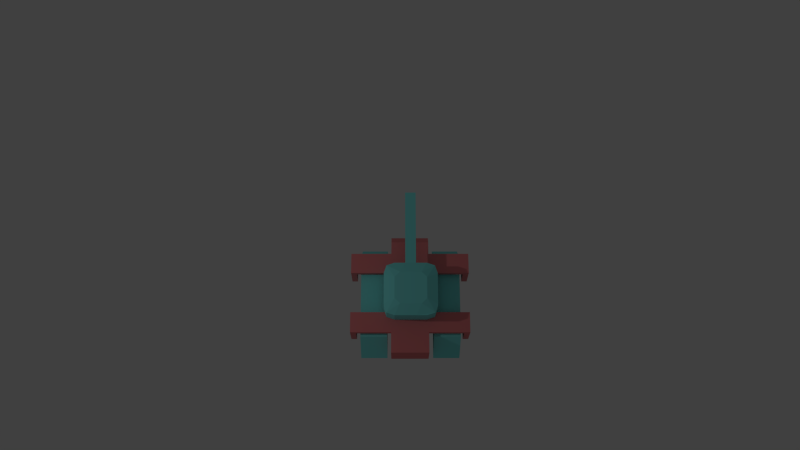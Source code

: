# Source: grindtankv1.blend  (saved by Blender 2.75.0; exported with 4.5.12 LTS)
import bpy
from mathutils import Matrix  # noqa: F401  (used for matrix-valued properties, if any)

bpy.ops.wm.read_factory_settings(use_empty=True)
scene = bpy.context.scene
scene.name = 'Scene'

# ---- collections
col_collection_1 = bpy.data.collections.new('Collection 1'); scene.collection.children.link(col_collection_1)

# ---- materials (node trees are filled in below, after node groups)
mat_material = bpy.data.materials.new('Material')
mat_material.alpha_threshold = 0.0
mat_material.use_transparent_shadow = False
mat_material.diffuse_color = (0.2346, 0.8469, 0.8308, 1.0)
mat_material.roughness = 0.5
mat_material_002 = bpy.data.materials.new('Material.002')
mat_material_002.alpha_threshold = 0.0
mat_material_002.use_transparent_shadow = False
mat_material_002.diffuse_color = (0.8469, 0.2346, 0.2423, 1.0)
mat_material_002.roughness = 0.5

# ---- material node trees

# ---- world
world_world = bpy.data.worlds.new('World'); scene.world = world_world
world_world.color = (0.05088, 0.05088, 0.05088)
world_world.use_sun_shadow = False
world_world.sun_shadow_jitter_overblur = 0.0
world_world.cycles.sampling_method = 'MANUAL'
world_world.cycles.sample_map_resolution = 256

# ---- cameras
cam_camera = bpy.data.cameras.new('Camera')
cam_camera.clip_end = 100.0
cam_camera.lens = 35.0
cam_camera.sensor_width = 32.0
cam_camera.sensor_height = 18.0
cam_camera.ortho_scale = 7.314
cam_camera.dof.focus_distance = 0.0
cam_camera.dof.aperture_fstop = 128.0

# ---- lights
light_lamp = bpy.data.lights.new('Lamp', 'POINT')
light_lamp.transmission_factor = 0.0
light_lamp.cutoff_distance = 30.0
light_lamp.energy = 100.0
light_lamp.shadow_buffer_clip_start = 1.001
light_lamp.shadow_soft_size = 0.1
light_lamp.shadow_maximum_resolution = 0.006
light_lamp.use_absolute_resolution = True
light_lamp.cycles.use_multiple_importance_sampling = False

# ---- meshes
me_cube = bpy.data.meshes.new('Cube')
me_cube.from_pydata([(-0.9, -0.9, -0.8), (-0.9, 0.9, -0.8), (0.9, -0.9, -0.8), (0.9, 0.9, -0.8), (-1.0, 0.2, -1.0), (-1.0, 0.6, -1.0), (1.0, 0.2, -1.0), (1.0, 0.6, -1.0), (0.6, 1.0, -1.0), (0.2, 1.0, -1.0), (-1.0, -0.2, -1.0), (-1.0, -0.6, -1.0), (0.2, 0.6, 1.0), (0.9, 0.9, 0.6), (-0.6, 1.0, -1.0), (-0.2, 1.0, -1.0), (0.2, 0.2, 1.0), (0.6, 0.2, 1.0), (-0.2, 0.6, 1.0), (-0.9, 0.9, 0.6), (1.0, -0.2, -1.0), (1.0, -0.6, -1.0), (-0.2, 0.2, 1.0), (-0.6, 0.2, 1.0), (0.6, -1.0, -1.0), (0.2, -1.0, -1.0), (0.2, -0.6, 1.0), (0.9, -0.9, 0.6), (-0.6, -1.0, -1.0), (-0.2, -1.0, -1.0), (0.2, -0.2, 1.0), (0.6, -0.2, 1.0), (0.9, 0.9, -0.4), (0.9, 0.9, 0.0), (-0.2, -0.6, 1.0), (-0.9, -0.9, 0.6), (0.9, 0.9, 0.4), (0.9, 0.9, 0.2), (-0.2, -0.2, 1.0), (-0.6, -0.2, 1.0), (0.9, -0.9, -0.4), (0.9, -0.9, 0.0), (-0.9, 0.9, -0.4), (-0.9, 0.9, 0.0), (0.9, -0.9, 0.4), (0.9, -0.9, 0.2), (-0.9, 0.9, 0.4), (-0.9, 0.9, 0.2), (-0.9, -0.9, -0.4), (-0.9, -0.9, 0.0), (-0.9, -0.9, 0.4), (-0.9, -0.9, 0.2), (-0.9, -0.9, -0.2), (-0.9, -0.9, -0.6), (-1.0, -0.6, -0.4), (-1.0, -0.6, 0.0), (-1.0, -0.6, 0.4), (-1.0, -0.6, -0.8), (-0.9, -0.9, -1.0), (-0.6, -1.0, -0.4), (-0.6, -1.0, 0.0), (-0.6, -1.0, 0.4), (-0.6, -1.0, -0.8), (0.9, -0.9, -0.2), (0.9, -0.9, -0.6), (1.0, -0.6, -0.4), (1.0, -0.6, 0.0), (1.0, -0.6, 0.4), (1.0, -0.6, -0.8), (0.9, -0.9, -1.0), (0.6, -1.0, -0.4), (-0.2, -1.0, 0.6), (-0.2, -1.0, 0.2), (-0.2, -1.0, -0.2), (-0.2, -1.0, -0.6), (-0.6, -1.0, 0.6), (-0.6, -1.0, 0.2), (-0.6, -1.0, -0.2), (-0.6, -1.0, -0.6), (0.6, -1.0, 0.0), (0.6, -1.0, 0.4), (0.6, -1.0, -0.8), (0.2, -1.0, 0.6), (0.2, -1.0, 0.2), (0.2, -1.0, -0.2), (0.2, -1.0, -0.6), (0.6, -1.0, 0.6), (0.6, -1.0, 0.2), (0.6, -1.0, -0.2), (0.6, -1.0, -0.6), (-0.9, 0.9, -0.2), (-0.9, 0.9, -0.6), (-1.0, 0.6, -0.4), (-1.0, 0.6, 0.0), (-1.0, 0.6, 0.4), (-1.0, 0.6, -0.8), (-0.9, 0.9, -1.0), (-0.6, 1.0, -0.4), (-0.6, 1.0, 0.0), (-0.6, 1.0, 0.4), (-0.6, 1.0, -0.8), (0.9, 0.9, -0.2), (0.9, 0.9, -0.6), (1.0, 0.6, -0.4), (1.0, 0.6, 0.0), (1.0, 0.6, 0.4), (1.0, -0.6, 0.6), (1.0, -0.6, 0.2), (1.0, -0.6, -0.2), (1.0, -0.6, -0.6), (1.0, -0.2, 0.6), (-1.0, -0.6, 0.6), (-1.0, -0.6, 0.2), (-1.0, -0.6, -0.2), (-1.0, -0.6, -0.6), (-1.0, -0.2, 0.6), (-1.0, -0.2, 0.2), (-1.0, -0.2, -0.2), (-1.0, -0.2, -0.6), (1.0, 0.6, -0.8), (0.9, 0.9, -1.0), (0.6, 1.0, -0.4), (-0.2, 1.0, 0.6), (-0.2, 1.0, 0.2), (-0.2, 1.0, -0.2), (-0.2, 1.0, -0.6), (-0.6, 1.0, 0.6), (-0.4, -0.6, 1.0), (-0.4, -0.2, 1.0), (-0.2, -0.4, 1.0), (-0.6, -0.4, 1.0), (-0.4, -0.4, 1.0), (-0.6, 1.0, 0.2), (0.0, -1.0, -1.0), (0.0, -0.6, 1.0), (0.0, -0.2, 1.0), (-0.6, 1.0, -0.2), (-0.6, 1.0, -0.6), (0.0, -1.0, 0.6), (0.0, -1.0, 0.2), (0.0, -1.0, -0.2), (0.0, -1.0, -0.6), (0.6, 1.0, 0.0), (0.6, 1.0, 0.4), (0.6, 1.0, -0.8), (0.2, 1.0, 0.6), (1.0, -0.2, 0.2), (1.0, -0.2, -0.2), (1.0, -0.2, -0.6), (0.2, 1.0, 0.2), (0.2, 1.0, -0.2), (0.2, 1.0, -0.6), (0.6, 1.0, 0.6), (0.6, 1.0, 0.2), (0.6, 1.0, -0.2), (0.6, 1.0, -0.6), (1.0, 0.6, 0.6), (0.4, -0.6, 1.0), (0.4, -0.2, 1.0), (0.2, -0.4, 1.0), (0.6, -0.4, 1.0), (0.4, -0.4, 1.0), (-1.0, 0.0, -1.0), (1.0, 0.0, -1.0), (0.6, 0.0, 1.0), (-0.2, 0.0, 1.0), (-0.6, 0.0, 1.0), (1.0, 0.0, -0.6), (1.0, 0.0, 0.6), (1.0, 0.0, -0.2), (1.0, 0.0, 0.2), (-1.0, 0.0, 0.6), (-1.0, 0.0, 0.2), (-1.0, 0.0, -0.2), (-1.0, 0.0, -0.6), (0.2, 0.0, 1.0), (0.0, 0.0, 1.0), (1.0, 0.6, 0.2), (1.0, 0.6, -0.2), (1.0, 0.6, -0.6), (1.0, 0.2, 0.6), (-1.0, 0.6, 0.6), (-1.0, 0.6, 0.2), (-1.0, 0.6, -0.2), (-1.0, 0.6, -0.6), (-1.0, 0.2, 0.6), (-1.0, 0.2, 0.2), (-1.0, 0.2, -0.2), (-1.0, 0.2, -0.6), (-0.4, 0.6, 1.0), (-0.4, 0.2, 1.0), (-0.2, 0.4, 1.0), (-0.6, 0.4, 1.0), (-0.4, 0.4, 1.0), (0.0, 1.0, -1.0), (0.0, 0.6, 1.0), (0.0, 0.2, 1.0), (0.0, 1.0, 0.6), (0.0, 1.0, 0.2), (0.0, 1.0, -0.2), (0.0, 1.0, -0.6), (1.0, 0.2, 0.2), (1.0, 0.2, -0.2), (1.0, 0.2, -0.6), (0.4, 0.6, 1.0), (0.4, 0.2, 1.0), (0.2, 0.4, 1.0), (0.6, 0.4, 1.0), (0.4, 0.4, 1.0), (3.813, -0.2, 0.6), (3.813, -0.2, 0.2), (3.813, 0.0, 0.6), (3.813, 0.0, 0.2), (3.813, 0.2, 0.6), (3.813, 0.2, 0.2)], [], [(189, 19, 192, 193), (134, 26, 159, 30, 135), (134, 135, 38, 129, 34), (131, 128, 39, 130), (184, 92, 183, 93, 182, 94, 181, 19, 46, 47, 43, 90, 42, 91, 1, 96, 5, 95), (193, 192, 23, 190), (91, 1, 96, 19, 46, 47, 43, 90, 42), (200, 194, 15, 125), (179, 119, 7, 120, 3, 102, 32, 101, 33, 37, 36, 13, 156, 105, 177, 104, 178, 103), (141, 74, 29, 133), (74, 78, 62, 28, 29), (195, 18, 191, 22, 196), (85, 25, 24, 81, 89), (82, 83, 87, 80, 86), (84, 85, 89, 70, 88), (138, 71, 72, 139), (139, 72, 73, 140), (140, 73, 74, 141), (71, 75, 61, 76, 72), (72, 76, 60, 77, 73), (73, 77, 59, 78, 74), (13, 152, 145, 12, 204), (109, 68, 21, 20, 148), (107, 66, 108, 147, 146), (151, 155, 144, 8, 9), (145, 152, 143, 153, 149), (31, 160, 27, 106, 110), (102, 3, 120, 8, 144, 155, 121, 154, 142, 153, 143, 152, 13, 36, 37, 33, 101, 32), (164, 31, 110, 168), (22, 190, 23, 166, 165), (27, 157, 26, 82, 86), (106, 67, 107, 146, 110), (124, 125, 137, 97, 136), (208, 205, 17, 207), (196, 22, 165, 176), (123, 124, 136, 98, 132), (109, 65, 108, 66, 107, 67, 106, 27, 44, 45, 41, 63, 40, 64, 2, 69, 21, 68), (191, 193, 190, 22), (64, 40, 63, 41, 45, 44, 27, 86, 80, 87, 79, 88, 70, 89, 81, 24, 69, 2), (198, 199, 124, 123), (199, 200, 125, 124), (122, 123, 132, 99, 126), (39, 115, 111, 35, 130), (179, 203, 6, 7, 119), (177, 201, 202, 178, 104), (17, 180, 156, 13, 207), (166, 171, 115, 39), (157, 27, 160, 161), (26, 157, 161, 159), (159, 161, 158, 30), (102, 32, 101, 33, 37, 36, 13, 120, 3), (64, 2, 69, 27, 44, 45, 41, 63, 40), (114, 118, 10, 11, 57), (206, 16, 205, 208), (18, 189, 193, 191), (35, 75, 71, 34, 127), (111, 115, 116, 112, 56), (112, 116, 117, 113, 55), (113, 117, 118, 114, 54), (156, 180, 201, 177, 105), (204, 208, 207, 13), (12, 206, 208, 204), (184, 95, 5, 4, 188), (181, 94, 182, 186, 185), (183, 92, 184, 188, 187), (108, 65, 109, 148, 147), (19, 189, 18, 122, 126), (182, 93, 183, 187, 186), (178, 202, 203, 179, 103), (127, 131, 130, 35), (34, 129, 131, 127), (129, 38, 128, 131), (114, 57, 11, 58, 0, 53, 48, 52, 49, 51, 50, 35, 111, 56, 112, 55, 113, 54), (53, 0, 58, 28, 62, 78, 59, 77, 60, 76, 61, 75, 35, 50, 51, 49, 52, 48), (53, 48, 52, 49, 51, 50, 35, 58, 0), (12, 145, 197, 195), (197, 145, 149, 198), (150, 154, 121, 155, 151), (197, 198, 123, 122), (83, 84, 88, 79, 87), (185, 186, 172, 171), (195, 196, 16, 206, 12), (161, 160, 31, 158), (203, 167, 163, 6), (34, 71, 138, 134), (125, 15, 14, 100, 137), (91, 42, 90, 43, 47, 46, 19, 126, 99, 132, 98, 136, 97, 137, 100, 14, 96, 1), (138, 139, 83, 82), (141, 133, 25, 85), (149, 153, 142, 154, 150), (200, 151, 9, 194), (26, 134, 138, 82), (140, 141, 85, 84), (198, 149, 150, 199), (18, 195, 197, 122), (199, 150, 151, 200), (139, 140, 84, 83), (135, 30, 175, 176), (117, 173, 174, 118), (116, 172, 173, 117), (115, 171, 172, 116), (146, 147, 169, 170), (209, 210, 212, 214, 213, 211), (147, 148, 167, 169), (23, 192, 19, 181, 185), (135, 176, 165, 38), (38, 165, 166, 39, 128), (30, 158, 31, 164, 175), (148, 20, 163, 167), (118, 174, 162, 10), (202, 169, 167, 203), (188, 4, 162, 174), (201, 170, 169, 202), (16, 175, 164, 17, 205), (164, 168, 180, 17), (166, 23, 185, 171), (110, 146, 210, 209), (196, 176, 175, 16), (187, 188, 174, 173), (186, 187, 173, 172), (180, 168, 211, 213), (168, 110, 209, 211), (201, 180, 213, 214), (170, 201, 214, 212), (146, 170, 212, 210)])
_uv = me_cube.uv_layers.new(name='UVMap')
_uv.uv.foreach_set('vector', [0.4305, 0.591, 0.3294, 0.6616, 0.4002, 0.5607, 0.4306, 0.5606, 0.4926, 0.4066, 0.5237, 0.4073, 0.5232, 0.4382, 0.5228, 0.4686, 0.4921, 0.4684, 0.4926, 0.4066, 0.4921, 0.4684, 0.4613, 0.4684, 0.4614, 0.4376, 0.4614, 0.4067, 0.4307, 0.4376, 0.4305, 0.4683, 0.3996, 0.4679, 0.4004, 0.4374, 0.0827, 0.6189, 0.123, 0.6178, 0.1629, 0.6163, 0.2024, 0.6144, 0.2412, 0.6115, 0.2788, 0.6077, 0.3147, 0.6022, 0.3294, 0.6616, 0.2885, 0.6691, 0.2477, 0.674, 0.2069, 0.6774, 0.1662, 0.6799, 0.1254, 0.6817, 0.08462, 0.683, 0.04382, 0.6841, 0.002976, 0.6852, 0.001408, 0.6206, 0.04216, 0.6198, 0.4306, 0.5606, 0.4002, 0.5607, 0.3995, 0.5302, 0.4304, 0.5299, 0.999, 0.3444, 0.999, 0.2952, 0.9999, 0.1969, 0.9999, 0.3935, 0.9988, 0.369, 0.9993, 0.369, 0.9993, 0.369, 0.9993, 0.369, 0.9993, 0.369, 0.4931, 0.9159, 0.4933, 0.9985, 0.4516, 0.9984, 0.4521, 0.9158, 0.9114, 0.6248, 0.9534, 0.6266, 0.9958, 0.6282, 0.9928, 0.6955, 0.9502, 0.6936, 0.9077, 0.6914, 0.8653, 0.6886, 0.8232, 0.6853, 0.7812, 0.6812, 0.7399, 0.6759, 0.6986, 0.6695, 0.6572, 0.661, 0.6729, 0.6009, 0.7101, 0.6068, 0.7492, 0.6119, 0.7879, 0.6169, 0.8288, 0.62, 0.8699, 0.6228, 0.4936, 0.08264, 0.4528, 0.08301, 0.4516, 0.0006217, 0.4933, 0.0001053, 0.4528, 0.08301, 0.371, 0.08536, 0.3691, 0.04417, 0.3686, 0.002855, 0.4516, 0.0006217, 0.4924, 0.5918, 0.4612, 0.5917, 0.4612, 0.5607, 0.4612, 0.5299, 0.4921, 0.5299, 0.5346, 0.08278, 0.5349, 0.0001213, 0.6184, 0.001168, 0.6185, 0.0428, 0.617, 0.08446, 0.528, 0.3152, 0.5315, 0.2417, 0.609, 0.247, 0.6044, 0.2851, 0.5987, 0.3212, 0.5336, 0.1637, 0.5346, 0.08278, 0.617, 0.08446, 0.6164, 0.1257, 0.6144, 0.1668, 0.4933, 0.3144, 0.4587, 0.3148, 0.4558, 0.2414, 0.4936, 0.241, 0.4936, 0.241, 0.4558, 0.2414, 0.454, 0.1637, 0.4938, 0.1633, 0.4938, 0.1633, 0.454, 0.1637, 0.4528, 0.08301, 0.4936, 0.08264, 0.4587, 0.3148, 0.3884, 0.3206, 0.3836, 0.285, 0.3794, 0.2469, 0.4558, 0.2414, 0.4558, 0.2414, 0.3794, 0.2469, 0.3765, 0.2075, 0.3741, 0.1673, 0.454, 0.1637, 0.454, 0.1637, 0.3741, 0.1673, 0.3724, 0.1265, 0.371, 0.08536, 0.4528, 0.08301, 0.6572, 0.661, 0.5982, 0.6772, 0.5275, 0.6833, 0.5235, 0.5911, 0.5542, 0.59, 0.912, 0.3766, 0.9539, 0.375, 0.9962, 0.3735, 0.9985, 0.4586, 0.9151, 0.4598, 0.7494, 0.3881, 0.7883, 0.3837, 0.8293, 0.3808, 0.8349, 0.4622, 0.7615, 0.4721, 0.5339, 0.9156, 0.616, 0.9134, 0.6178, 0.9547, 0.6181, 0.9961, 0.535, 0.9981, 0.5275, 0.6833, 0.5982, 0.6772, 0.6033, 0.713, 0.6076, 0.7513, 0.5308, 0.757, 0.5836, 0.4685, 0.5835, 0.4397, 0.6579, 0.3379, 0.673, 0.3981, 0.6731, 0.4729, 0.6818, 0.911, 0.6831, 0.9529, 0.6841, 0.9946, 0.6181, 0.9961, 0.6178, 0.9547, 0.616, 0.9134, 0.6145, 0.8721, 0.6129, 0.8313, 0.6104, 0.7908, 0.6076, 0.7513, 0.6033, 0.713, 0.5982, 0.6772, 0.6572, 0.661, 0.666, 0.7025, 0.6716, 0.7441, 0.6754, 0.7858, 0.6782, 0.8275, 0.6802, 0.8693, 0.5837, 0.4992, 0.5836, 0.4685, 0.6731, 0.4729, 0.6692, 0.4989, 0.4612, 0.5299, 0.4304, 0.5299, 0.3995, 0.5302, 0.3993, 0.499, 0.4613, 0.4991, 0.6579, 0.3379, 0.5544, 0.4085, 0.5237, 0.4073, 0.528, 0.3152, 0.5987, 0.3212, 0.673, 0.3981, 0.7101, 0.3927, 0.7494, 0.3881, 0.7615, 0.4721, 0.6731, 0.4729, 0.4532, 0.8349, 0.4521, 0.9158, 0.3697, 0.9139, 0.3704, 0.8727, 0.3725, 0.8317, 0.5535, 0.5596, 0.5532, 0.5297, 0.5836, 0.53, 0.5834, 0.5588, 0.4921, 0.5299, 0.4612, 0.5299, 0.4613, 0.4991, 0.492, 0.4992, 0.4551, 0.7569, 0.4532, 0.8349, 0.3725, 0.8317, 0.3745, 0.7915, 0.3778, 0.7518, 0.912, 0.3766, 0.8704, 0.3784, 0.8293, 0.3808, 0.7883, 0.3837, 0.7494, 0.3881, 0.7101, 0.3927, 0.673, 0.3981, 0.6579, 0.3379, 0.6994, 0.3299, 0.7409, 0.3239, 0.7822, 0.3192, 0.8242, 0.3154, 0.8664, 0.3125, 0.9087, 0.3102, 0.951, 0.3083, 0.9934, 0.3065, 0.9962, 0.3735, 0.9539, 0.375, 0.4612, 0.5607, 0.4306, 0.5606, 0.4304, 0.5299, 0.4612, 0.5299, 0.6835, 0.08609, 0.6822, 0.1283, 0.6802, 0.1704, 0.6774, 0.2126, 0.6733, 0.2545, 0.6672, 0.2963, 0.6579, 0.3379, 0.5987, 0.3212, 0.6044, 0.2851, 0.609, 0.247, 0.6124, 0.2071, 0.6144, 0.1668, 0.6164, 0.1257, 0.617, 0.08446, 0.6185, 0.0428, 0.6184, 0.001168, 0.6849, 0.00196, 0.6844, 0.04402, 0.493, 0.7575, 0.493, 0.8353, 0.4532, 0.8349, 0.4551, 0.7569, 0.493, 0.8353, 0.4931, 0.9159, 0.4521, 0.9158, 0.4532, 0.8349, 0.4582, 0.6836, 0.4551, 0.7569, 0.3778, 0.7518, 0.3823, 0.7138, 0.3878, 0.6779, 0.3996, 0.4679, 0.3082, 0.4646, 0.3152, 0.3956, 0.3302, 0.3364, 0.4004, 0.4374, 0.9114, 0.6248, 0.9149, 0.5415, 0.9984, 0.5429, 0.9958, 0.6282, 0.9534, 0.6266, 0.7492, 0.6119, 0.762, 0.5288, 0.8348, 0.5387, 0.8288, 0.62, 0.7879, 0.6169, 0.5836, 0.53, 0.6737, 0.5254, 0.6729, 0.6009, 0.6572, 0.661, 0.5834, 0.5588, 0.3993, 0.499, 0.3071, 0.4988, 0.3082, 0.4646, 0.3996, 0.4679, 0.5544, 0.4085, 0.6579, 0.3379, 0.5835, 0.4397, 0.5536, 0.4388, 0.5237, 0.4073, 0.5544, 0.4085, 0.5536, 0.4388, 0.5232, 0.4382, 0.5232, 0.4382, 0.5536, 0.4388, 0.5533, 0.4688, 0.5228, 0.4686, 0.999, 0.3968, 0.9991, 0.3999, 0.9993, 0.406, 0.9995, 0.4183, 0.9997, 0.4429, 0.9997, 0.4921, 0.9988, 0.5904, 0.9988, 0.3937, 0.9989, 0.3953, 0.999, 0.1476, 0.999, 0.09841, 0.9999, 0.0001053, 0.9999, 0.1967, 0.9988, 0.1722, 0.9993, 0.1721, 0.9993, 0.1721, 0.9993, 0.1721, 0.9993, 0.1721, 0.08342, 0.3775, 0.08127, 0.4581, 0.0003178, 0.4572, 0.002043, 0.3753, 0.04286, 0.3763, 0.5231, 0.5602, 0.5228, 0.5298, 0.5532, 0.5297, 0.5535, 0.5596, 0.4612, 0.5917, 0.4305, 0.591, 0.4306, 0.5606, 0.4612, 0.5607, 0.3302, 0.3364, 0.3884, 0.3206, 0.4587, 0.3148, 0.4614, 0.4067, 0.4307, 0.4072, 0.3152, 0.3956, 0.3082, 0.4646, 0.2365, 0.4616, 0.2418, 0.3858, 0.2794, 0.3898, 0.2418, 0.3858, 0.2365, 0.4616, 0.1603, 0.4595, 0.1636, 0.3805, 0.2031, 0.3827, 0.1636, 0.3805, 0.1603, 0.4595, 0.08127, 0.4581, 0.08342, 0.3775, 0.1237, 0.3788, 0.6729, 0.6009, 0.6737, 0.5254, 0.762, 0.5288, 0.7492, 0.6119, 0.7101, 0.6068, 0.5542, 0.59, 0.5535, 0.5596, 0.5834, 0.5588, 0.6572, 0.661, 0.5235, 0.5911, 0.5231, 0.5602, 0.5535, 0.5596, 0.5542, 0.59, 0.0827, 0.6189, 0.04216, 0.6198, 0.001408, 0.6206, 0.0001053, 0.5387, 0.08104, 0.5382, 0.3147, 0.6022, 0.2788, 0.6077, 0.2412, 0.6115, 0.2362, 0.5357, 0.308, 0.5331, 0.1629, 0.6163, 0.123, 0.6178, 0.0827, 0.6189, 0.08104, 0.5382, 0.1601, 0.5373, 0.8293, 0.3808, 0.8704, 0.3784, 0.912, 0.3766, 0.9151, 0.4598, 0.8349, 0.4622, 0.3294, 0.6616, 0.4305, 0.591, 0.4612, 0.5917, 0.4582, 0.6836, 0.3878, 0.6779, 0.2412, 0.6115, 0.2024, 0.6144, 0.1629, 0.6163, 0.1601, 0.5373, 0.2362, 0.5357, 0.8288, 0.62, 0.8348, 0.5387, 0.9149, 0.5415, 0.9114, 0.6248, 0.8699, 0.6228, 0.4307, 0.4072, 0.4307, 0.4376, 0.4004, 0.4374, 0.3302, 0.3364, 0.4614, 0.4067, 0.4614, 0.4376, 0.4307, 0.4376, 0.4307, 0.4072, 0.4614, 0.4376, 0.4613, 0.4684, 0.4305, 0.4683, 0.4307, 0.4376, 0.08342, 0.3775, 0.04286, 0.3763, 0.002043, 0.3753, 0.003942, 0.3106, 0.04488, 0.3118, 0.08578, 0.3132, 0.1266, 0.315, 0.1673, 0.317, 0.208, 0.3197, 0.2487, 0.3234, 0.2894, 0.3287, 0.3302, 0.3364, 0.3152, 0.3956, 0.2794, 0.3898, 0.2418, 0.3858, 0.2031, 0.3827, 0.1636, 0.3805, 0.1237, 0.3788, 0.3053, 0.08786, 0.3038, 0.04608, 0.3028, 0.004462, 0.3686, 0.002855, 0.3691, 0.04417, 0.371, 0.08536, 0.3724, 0.1265, 0.3741, 0.1673, 0.3765, 0.2075, 0.3794, 0.2469, 0.3836, 0.285, 0.3884, 0.3206, 0.3302, 0.3364, 0.3215, 0.2953, 0.3158, 0.2541, 0.3119, 0.2126, 0.3091, 0.1711, 0.3069, 0.1295, 0.999, 0.5936, 0.9991, 0.5967, 0.9993, 0.6029, 0.9995, 0.6151, 0.9997, 0.6397, 0.9997, 0.6889, 0.9988, 0.7872, 0.9988, 0.5906, 0.9989, 0.5921, 0.5235, 0.5911, 0.5275, 0.6833, 0.4928, 0.684, 0.4924, 0.5918, 0.4928, 0.684, 0.5275, 0.6833, 0.5308, 0.757, 0.493, 0.7575, 0.5327, 0.8349, 0.6129, 0.8313, 0.6145, 0.8721, 0.616, 0.9134, 0.5339, 0.9156, 0.4928, 0.684, 0.493, 0.7575, 0.4551, 0.7569, 0.4582, 0.6836, 0.5315, 0.2417, 0.5336, 0.1637, 0.6144, 0.1668, 0.6124, 0.2071, 0.609, 0.247, 0.308, 0.5331, 0.2362, 0.5357, 0.2358, 0.4986, 0.3071, 0.4988, 0.4924, 0.5918, 0.4921, 0.5299, 0.5228, 0.5298, 0.5231, 0.5602, 0.5235, 0.5911, 0.5536, 0.4388, 0.5835, 0.4397, 0.5836, 0.4685, 0.5533, 0.4688, 0.9149, 0.5415, 0.9154, 0.5006, 0.9986, 0.5008, 0.9984, 0.5429, 0.4614, 0.4067, 0.4587, 0.3148, 0.4933, 0.3144, 0.4926, 0.4066, 0.4521, 0.9158, 0.4516, 0.9984, 0.3682, 0.9972, 0.3682, 0.9556, 0.3697, 0.9139, 0.3033, 0.9122, 0.3047, 0.87, 0.3068, 0.828, 0.3097, 0.786, 0.3139, 0.7442, 0.3201, 0.7028, 0.3294, 0.6616, 0.3878, 0.6779, 0.3823, 0.7138, 0.3778, 0.7518, 0.3745, 0.7915, 0.3725, 0.8317, 0.3704, 0.8727, 0.3697, 0.9139, 0.3682, 0.9556, 0.3682, 0.9972, 0.3017, 0.9962, 0.3023, 0.9542, 0.4933, 0.3144, 0.4936, 0.241, 0.5315, 0.2417, 0.528, 0.3152, 0.4936, 0.08264, 0.4933, 0.0001053, 0.5349, 0.0001213, 0.5346, 0.08278, 0.5308, 0.757, 0.6076, 0.7513, 0.6104, 0.7908, 0.6129, 0.8313, 0.5327, 0.8349, 0.4931, 0.9159, 0.5339, 0.9156, 0.535, 0.9981, 0.4933, 0.9985, 0.5237, 0.4073, 0.4926, 0.4066, 0.4933, 0.3144, 0.528, 0.3152, 0.4938, 0.1633, 0.4936, 0.08264, 0.5346, 0.08278, 0.5336, 0.1637, 0.493, 0.7575, 0.5308, 0.757, 0.5327, 0.8349, 0.493, 0.8353, 0.4612, 0.5917, 0.4924, 0.5918, 0.4928, 0.684, 0.4582, 0.6836, 0.493, 0.8353, 0.5327, 0.8349, 0.5339, 0.9156, 0.4931, 0.9159, 0.4936, 0.241, 0.4938, 0.1633, 0.5336, 0.1637, 0.5315, 0.2417, 0.4921, 0.4684, 0.5228, 0.4686, 0.5227, 0.4992, 0.492, 0.4992, 0.1603, 0.4595, 0.1599, 0.4984, 0.08094, 0.4982, 0.08127, 0.4581, 0.2365, 0.4616, 0.2358, 0.4986, 0.1599, 0.4984, 0.1603, 0.4595, 0.3082, 0.4646, 0.3071, 0.4988, 0.2358, 0.4986, 0.2365, 0.4616, 0.7615, 0.4721, 0.8349, 0.4622, 0.836, 0.5005, 0.7669, 0.5008, 0.7158, 0.4998, 0.7159, 0.4997, 0.7159, 0.4997, 0.716, 0.4998, 0.7159, 0.4998, 0.7158, 0.4998, 0.8349, 0.4622, 0.9151, 0.4598, 0.9154, 0.5006, 0.836, 0.5005, 0.3995, 0.5302, 0.4002, 0.5607, 0.3294, 0.6616, 0.3147, 0.6022, 0.308, 0.5331, 0.4921, 0.4684, 0.492, 0.4992, 0.4613, 0.4991, 0.4613, 0.4684, 0.4613, 0.4684, 0.4613, 0.4991, 0.3993, 0.499, 0.3996, 0.4679, 0.4305, 0.4683, 0.5228, 0.4686, 0.5533, 0.4688, 0.5836, 0.4685, 0.5837, 0.4992, 0.5227, 0.4992, 0.9151, 0.4598, 0.9985, 0.4586, 0.9986, 0.5008, 0.9154, 0.5006, 0.08127, 0.4581, 0.08094, 0.4982, 0.000107, 0.498, 0.0003178, 0.4572, 0.8348, 0.5387, 0.836, 0.5005, 0.9154, 0.5006, 0.9149, 0.5415, 0.08104, 0.5382, 0.0001053, 0.5387, 0.000107, 0.498, 0.08094, 0.4982, 0.762, 0.5288, 0.7669, 0.5008, 0.836, 0.5005, 0.8348, 0.5387, 0.5228, 0.5298, 0.5227, 0.4992, 0.5837, 0.4992, 0.5836, 0.53, 0.5532, 0.5297, 0.5837, 0.4992, 0.6692, 0.4989, 0.6737, 0.5254, 0.5836, 0.53, 0.3993, 0.499, 0.3995, 0.5302, 0.308, 0.5331, 0.3071, 0.4988, 0.6731, 0.4729, 0.7615, 0.4721, 0.7159, 0.4997, 0.7158, 0.4998, 0.4921, 0.5299, 0.492, 0.4992, 0.5227, 0.4992, 0.5228, 0.5298, 0.1601, 0.5373, 0.08104, 0.5382, 0.08094, 0.4982, 0.1599, 0.4984, 0.2362, 0.5357, 0.1601, 0.5373, 0.1599, 0.4984, 0.2358, 0.4986, 0.6737, 0.5254, 0.6692, 0.4989, 0.7158, 0.4998, 0.7159, 0.4998, 0.6692, 0.4989, 0.6731, 0.4729, 0.7158, 0.4998, 0.7158, 0.4998, 0.762, 0.5288, 0.6737, 0.5254, 0.7159, 0.4998, 0.716, 0.4998, 0.7669, 0.5008, 0.762, 0.5288, 0.716, 0.4998, 0.7159, 0.4997, 0.7615, 0.4721, 0.7669, 0.5008, 0.7159, 0.4997, 0.7159, 0.4997])
me_cube.materials.append(mat_material)
me_cube.use_remesh_preserve_volume = False
me_cube.use_remesh_preserve_attributes = False
me_cube.use_mirror_vertex_groups = False
me_cube.update()
me_cube_002 = bpy.data.meshes.new('Cube.002')
me_cube_002.from_pydata([(-1.0, -0.8834, -1.0), (-0.7334, -0.8834, 1.0), (-1.0, 1.117, -1.0), (-0.7334, 1.117, 1.0), (1.0, -0.8834, -1.0), (0.7334, -0.8834, 1.0), (1.0, 1.117, -1.0), (0.7334, 1.117, 1.0)], [], [(1, 3, 2, 0), (3, 7, 6, 2), (7, 5, 4, 6), (5, 1, 0, 4), (0, 2, 6, 4), (5, 7, 3, 1)])
_uv = me_cube_002.uv_layers.new(name='UVMap')
_uv.uv.foreach_set('vector', [0.0, 0.0, 1.0, 0.0, 1.0, 1.0, 0.0, 1.0, 0.0, 0.0, 1.0, 0.0, 1.0, 1.0, 0.0, 1.0, 0.0, 0.0, 1.0, 0.0, 1.0, 1.0, 0.0, 1.0, 0.0, 0.0, 1.0, 0.0, 1.0, 1.0, 0.0, 1.0, 0.0, 0.0, 1.0, 0.0, 1.0, 1.0, 0.0, 1.0, 0.0, 0.0, 1.0, 0.0, 1.0, 1.0, 0.0, 1.0])
me_cube_002.materials.append(mat_material)
me_cube_002.use_remesh_preserve_volume = False
me_cube_002.use_remesh_preserve_attributes = False
me_cube_002.use_mirror_vertex_groups = False
me_cube_002.update()
me_cube_001 = bpy.data.meshes.new('Cube.001')
me_cube_001.from_pydata([(-1.0, 0.3085, -1.088), (-0.3333, 0.9751, 0.5786), (0.3333, 0.9751, -1.421), (0.3333, 0.3085, 0.5786), (-0.3333, 0.3085, -1.421), (-0.3333, 0.9751, -0.08803), (-0.3333, 0.9751, -0.7547), (1.0, 0.3085, -0.08803), (1.0, 0.3085, -0.7547), (-1.0, 0.3085, -0.08803), (-1.0, 0.3085, -0.7547), (-0.6667, 0.9751, -1.421), (-0.6667, 0.3085, 0.5786), (0.0, 0.3085, 0.5786), (-1.0, -0.3085, -1.088), (-0.3333, -0.9751, 0.5786), (0.3333, -0.9751, -1.421), (0.3333, -0.3085, 0.5786), (0.6667, 0.3085, -1.421), (0.0, 0.3085, -1.421), (-0.3333, -0.3085, -1.421), (0.3333, 0.9751, -0.4214), (-0.3333, 0.9751, -1.088), (-0.3333, -0.9751, -0.08803), (-0.3333, -0.9751, -0.7547), (-0.3333, 0.9751, 0.2453), (-0.3333, 0.9751, -0.4214), (1.0, -0.3085, -0.08803), (1.0, -0.3085, -0.7547), (0.6667, 0.9751, -0.08803), (0.6667, 0.9751, -0.7547), (-0.6667, 0.9751, -0.08803), (-0.6667, 0.9751, -0.7547), (-1.0, -0.3085, -0.08803), (1.0, 0.3085, -0.4214), (-1.0, 0.3085, 0.2453), (-1.0, 0.3085, -0.4214), (-0.6667, 0.9751, -0.4214), (-0.6667, 0.9751, 0.2453), (-1.0, -0.3085, -0.7547), (0.6667, 0.9751, 0.2453), (0.6667, 0.9751, -1.088), (-0.6667, 0.9751, -1.088), (0.8749, 0.3085, -1.421), (-0.3333, 0.9751, -1.421), (-0.6667, 0.3085, -1.421), (0.3333, 0.3085, -1.421), (-1.0, 0.3085, -1.421), (0.3333, 0.3084, -1.088), (0.3333, 0.3084, 0.2453), (0.3333, 0.3084, -0.08803), (0.3333, 0.3084, -0.4214), (0.3333, 0.3084, -0.7547), (-0.6667, -0.9751, -1.421), (-0.6667, -0.3085, 0.5786), (0.0, -0.3085, 0.5786), (-0.3333, 0.3084, -1.088), (-0.3333, 0.3084, 0.2453), (-0.3333, 0.3084, -0.08803), (-0.3333, 0.3084, -0.4214), (-0.3333, 0.3084, -0.7547), (0.6667, 0.3084, -0.08803), (0.6667, 0.3084, -0.7547), (0.6667, -0.3085, -1.421), (0.0, -0.3085, -1.421), (0.0, 0.3084, -0.08803), (0.0, 0.3084, -0.7547), (-0.6667, 0.3084, -0.08803), (-0.6667, 0.3084, -0.7547), (0.3333, -0.9751, -0.4214), (-0.3333, -0.9751, -1.088), (-0.3333, -0.9751, 0.2453), (-0.3333, -0.9751, -0.4214), (0.6667, -0.9751, -0.08803), (0.6667, -0.9751, -0.7547), (-0.6667, -0.9751, -0.08803), (-0.6667, -0.9751, -0.7547), (-0.6667, 0.3084, -0.4214), (-0.6667, 0.3084, 0.2453), (0.0, 0.3084, -0.4214), (1.0, -0.3085, -0.4214), (0.0, 0.3084, 0.2453), (0.6667, 0.3084, -0.4214), (0.6667, 0.3084, 0.2453), (0.0, 0.3084, -1.088), (0.6667, 0.3084, -1.088), (-0.6667, 0.3084, -1.088), (-0.6667, 0.9751, 0.5786), (-1.0, 0.3085, 0.5786), (0.6667, 0.9751, 0.5786), (0.3333, 0.9751, 0.5786), (0.6667, 0.3085, 0.5786), (-0.3333, 0.3085, 0.5786), (0.8749, 0.3073, 0.5196), (0.3333, 0.6418, 0.2461), (-0.3333, 0.6418, 0.2461), (0.6667, 0.6418, 0.2461), (-1.0, -0.3085, 0.2453), (-1.0, -0.3085, -0.4214), (-0.6667, 0.6418, 0.2461), (0.3333, 0.9751, -1.088), (0.3333, 0.9751, 0.2453), (0.3333, 0.9751, -0.08803), (0.3333, 0.9751, -0.7547), (0.6667, 0.9751, -1.421), (0.6667, 0.9751, -0.4214), (-0.3333, 0.8814, 0.2453), (-0.3333, 0.8814, -0.08803), (-0.3333, 0.8814, -0.4214), (-0.3333, 0.8814, -0.7547), (-0.6667, 0.8814, -0.08803), (-0.6667, 0.8814, -0.7547), (-0.3333, 0.8814, -1.088), (-0.6667, 0.8814, -0.4214), (-0.6667, 0.8814, 0.2453), (-0.6667, 0.8814, -1.088), (-0.6667, 0.8814, -1.421), (-0.3333, 0.8814, -1.421), (0.3333, 0.8814, -1.088), (0.3333, 0.8814, -1.421), (0.3333, 0.8814, 0.2453), (0.3333, 0.8814, -0.08803), (0.3333, 0.8814, -0.4214), (0.3333, 0.8814, -0.7547), (0.6667, 0.8814, -1.421), (-0.6667, -0.9751, -0.4214), (-0.6667, -0.9751, 0.2453), (0.6667, -0.9751, 0.2453), (0.6667, -0.9751, -1.088), (0.6667, 0.8814, -0.08803), (0.6667, 0.8814, -0.7547), (0.6667, 0.8814, -0.4214), (0.6667, 0.8814, 0.2453), (0.6667, 0.8814, -1.088), (-0.6667, -0.9751, -1.088), (0.8749, -0.3085, -1.421), (-0.3333, -0.9751, -1.421), (-0.6667, -0.3085, -1.421), (0.3333, -0.3085, -1.421), (-1.0, -0.3085, -1.421), (0.3333, -0.3084, -1.088), (0.3333, -0.3084, 0.2453), (0.3333, -0.3084, -0.08803), (0.3333, -0.3084, -0.4214), (0.3333, -0.3084, -0.7547), (-0.3333, -0.3084, -1.088), (-0.3333, -0.3084, 0.2453), (-0.3333, -0.3084, -0.08803), (-0.3333, -0.3084, -0.4214), (-0.3333, -0.3084, -0.7547), (0.6667, -0.3084, -0.08803), (0.6667, -0.3084, -0.7547), (0.0, -0.3084, -0.08803), (0.0, -0.3084, -0.7547), (-0.6667, -0.3084, -0.08803), (-0.6667, -0.3084, -0.7547), (-0.6667, -0.3084, -0.4214), (-0.6667, -0.3084, 0.2453), (0.0, -0.3084, -0.4214), (0.0, -0.3084, 0.2453), (0.6667, -0.3084, -0.4214), (0.6667, -0.3084, 0.2453), (0.0, -0.3084, -1.088), (0.6667, -0.3084, -1.088), (-0.6667, -0.3084, -1.088), (-0.6667, -0.9751, 0.5786), (-1.0, -0.3085, 0.5786), (0.6667, -0.9751, 0.5786), (0.3333, -0.9751, 0.5786), (0.6667, -0.3085, 0.5786), (-0.3333, -0.3085, 0.5786), (0.8749, -0.3096, 0.5196), (0.3333, -0.6418, 0.2461), (-0.3333, -0.6418, 0.2461), (0.6667, -0.6418, 0.2461), (-0.6667, -0.6418, 0.2461), (0.3333, -0.9751, -1.088), (0.3333, -0.9751, 0.2453), (0.3333, -0.9751, -0.08803), (0.3333, -0.9751, -0.7547), (0.6667, -0.9751, -1.421), (0.6667, -0.9751, -0.4214), (-0.3333, -0.8814, 0.2453), (-0.3333, -0.8814, -0.08803), (-0.3333, -0.8814, -0.4214), (-0.3333, -0.8814, -0.7547), (-0.6667, -0.8814, -0.08803), (-0.6667, -0.8814, -0.7547), (-0.3333, -0.8814, -1.088), (-0.6667, -0.8814, -0.4214), (-0.6667, -0.8814, 0.2453), (-0.6667, -0.8814, -1.088), (-0.6667, -0.8814, -1.421), (-0.3333, -0.8814, -1.421), (0.3333, -0.8814, -1.088), (0.3333, -0.8814, -1.421), (0.3333, -0.8814, 0.2453), (0.3333, -0.8814, -0.08803), (0.3333, -0.8814, -0.4214), (0.3333, -0.8814, -0.7547), (0.6667, -0.8814, -1.421), (0.6667, -0.8814, -0.08803), (0.6667, -0.8814, -0.7547), (0.6667, -0.8814, -0.4214), (0.6667, -0.8814, 0.2453), (0.6667, -0.8814, -1.088), (-1.0, 0.0, 0.5786), (0.3333, 0.0, 0.5786), (-0.3333, 0.0, -1.421), (-1.0, 1.863e-09, -0.08803), (-0.3333, 0.0, 0.5786), (1.0, 0.0, -0.08803), (1.0, 0.0, -0.7547), (-1.0, 0.0, -0.4214), (-1.0, 1.863e-09, 0.2453), (1.0, 0.0, -0.4214), (0.0, 0.0, -1.421), (0.6667, 0.0, -1.421), (0.0, 0.0, 0.5786), (-0.6667, 0.0, 0.5786), (0.8749, -0.001151, 0.5196), (-1.0, 0.0, -1.421), (0.3333, 0.0, -1.421), (0.8749, 0.0, -1.421), (-0.6667, 0.0, -1.421), (0.6667, 0.0, 0.5786), (-1.0, 0.0, -0.7547), (-1.0, 0.0, -1.088)], [], [(102, 101, 40, 29), (30, 105, 131, 130), (104, 41, 133, 124), (21, 103, 123, 122), (78, 12, 99), (6, 22, 42, 32), (103, 100, 118, 123), (132, 120, 121, 129), (215, 80, 28, 212), (94, 3, 90), (77, 68, 10, 36), (91, 83, 49, 3), (42, 11, 116, 115), (48, 46, 19, 84), (3, 49, 81, 13), (49, 50, 65, 81), (79, 66, 60, 59), (6, 26, 108, 109), (1, 25, 38, 87), (32, 42, 115, 111), (37, 32, 111, 113), (11, 44, 117, 116), (81, 65, 58, 57), (52, 48, 84, 66), (50, 51, 79, 65), (66, 84, 56, 60), (34, 8, 62, 82), (78, 67, 9, 35), (67, 77, 36, 9), (28, 151, 163, 63, 135), (7, 34, 82, 61), (96, 83, 49, 94), (12, 78, 35, 88), (25, 95, 99, 38), (95, 57, 78, 99), (1, 87, 12, 92), (13, 81, 57, 92), (92, 57, 78, 12), (68, 86, 0, 10), (89, 90, 3, 91), (86, 45, 47, 0), (25, 1, 95), (95, 1, 92), (40, 89, 96), (57, 95, 92), (49, 3, 94), (101, 102, 121, 120), (96, 89, 91), (211, 27, 80, 215), (109, 111, 115, 112), (108, 113, 111, 109), (131, 122, 123, 130), (112, 115, 116, 117), (133, 118, 119, 124), (31, 37, 113, 110), (129, 121, 122, 131), (130, 123, 118, 133), (22, 6, 109, 112), (44, 22, 112, 117), (25, 5, 31, 38), (76, 187, 191, 134), (125, 189, 187, 76), (24, 185, 184, 72), (103, 21, 105, 30), (5, 26, 37, 31), (26, 6, 32, 37), (105, 29, 129, 131), (40, 96, 94, 101), (101, 94, 90), (41, 30, 130, 133), (29, 40, 132, 129), (102, 21, 122, 121), (2, 100, 41, 104), (100, 2, 119, 118), (21, 102, 29, 105), (18, 46, 49, 83), (100, 103, 30, 41), (15, 165, 126, 71), (4, 45, 78, 57), (53, 192, 193, 136), (159, 146, 147, 152), (158, 148, 149, 153), (143, 158, 153, 144), (142, 152, 158, 143), (152, 147, 148, 158), (141, 159, 152, 142), (144, 153, 162, 140), (153, 149, 145, 162), (162, 145, 20, 64), (157, 97, 33, 154), (154, 33, 98, 156), (17, 55, 159, 141), (80, 160, 151, 28), (27, 150, 160, 80), (93, 7, 61, 83, 91), (140, 162, 64, 138), (212, 28, 135, 223, 43, 8), (211, 215, 34, 7), (45, 4, 208, 224), (92, 12, 219, 210), (47, 45, 224, 221), (22, 44, 11, 42), (12, 38, 99), (87, 38, 12), (90, 89, 40, 101), (2, 104, 124, 119), (46, 18, 217, 222), (174, 172, 141, 161), (71, 126, 175, 173), (173, 175, 157, 146), (65, 79, 59, 58), (134, 191, 192, 53), (54, 166, 97, 157), (55, 170, 146, 159), (170, 54, 157, 146), (169, 17, 141, 161), (15, 170, 54, 165), (167, 169, 17, 168), (51, 52, 66, 79), (164, 14, 139, 137), (156, 98, 39, 155), (155, 39, 14, 164), (84, 19, 4, 56), (71, 173, 15), (173, 170, 15), (146, 170, 173), (141, 172, 17), (172, 168, 17), (127, 174, 167), (174, 169, 167), (161, 169, 174), (23, 183, 182, 71), (177, 196, 197, 178), (184, 185, 187, 189), (183, 184, 189, 186), (182, 183, 186, 190), (185, 188, 191, 187), (188, 193, 192, 191), (205, 200, 195, 194), (204, 201, 197, 196), (203, 202, 199, 198), (201, 203, 198, 197), (202, 205, 194, 199), (179, 199, 194, 176), (75, 186, 189, 125), (70, 188, 185, 24), (126, 190, 186, 75), (72, 184, 183, 23), (136, 193, 188, 70), (71, 126, 75, 23), (23, 75, 125, 72), (72, 125, 76, 24), (24, 76, 134, 70), (70, 134, 53, 136), (165, 54, 126), (157, 175, 54), (54, 175, 126), (16, 195, 200, 180), (168, 177, 127, 167), (127, 177, 172, 174), (177, 168, 172), (69, 198, 199, 179), (181, 203, 201, 73), (73, 201, 204, 127), (178, 197, 198, 69), (180, 200, 205, 128), (128, 205, 202, 74), (16, 180, 128, 176), (176, 194, 195, 16), (74, 202, 203, 181), (176, 128, 74, 179), (179, 74, 181, 69), (69, 181, 73, 178), (178, 73, 127, 177), (63, 161, 141, 138), (20, 146, 157, 137), (39, 226, 227, 14), (139, 221, 224, 137), (14, 227, 221, 139), (171, 220, 225, 169), (63, 217, 223, 135), (138, 222, 217, 63), (64, 216, 222, 138), (26, 5, 107, 108), (107, 110, 113, 108), (98, 213, 226, 39), (5, 25, 106, 107), (38, 31, 110, 114), (106, 114, 110, 107), (83, 96, 91), (55, 218, 210, 170), (170, 210, 219, 54), (33, 209, 213, 98), (97, 214, 209, 33), (20, 208, 216, 64), (137, 224, 208, 20), (17, 207, 218, 55), (169, 225, 207, 17), (166, 206, 214, 97), (54, 219, 206, 166), (161, 150, 27, 171, 169), (215, 212, 8, 34), (19, 46, 222, 216), (93, 91, 225, 220), (18, 43, 223, 217), (9, 36, 213, 209), (36, 10, 226, 213), (13, 92, 210, 218), (35, 9, 209, 214), (4, 19, 216, 208), (88, 35, 214, 206), (3, 13, 218, 207), (91, 3, 207, 225), (12, 88, 206, 219), (0, 47, 221, 227), (10, 0, 227, 226), (8, 43, 18, 85, 62), (27, 211, 7, 93, 220, 171)])
_uv = me_cube_001.uv_layers.new(name='UVMap')
_uv.uv.foreach_set('vector', [0.6455, 0.8053, 0.6485, 0.8792, 0.6485, 0.8349, 0.6377, 0.7946, 0.6004, 0.6535, 0.6188, 0.7274, 0.6306, 0.7246, 0.6134, 0.6508, 0.5639, 0.4633, 0.5811, 0.5739, 0.596, 0.5743, 0.5764, 0.4965, 0.6303, 0.7276, 0.6136, 0.6529, 0.6016, 0.6556, 0.6172, 0.7309, 0.4155, 0.4679, 0.5226, 0.4672, 0.4581, 0.5177, 0.7784, 0.1956, 0.762, 0.1237, 0.7737, 0.1089, 0.7914, 0.1902, 0.6136, 0.6529, 0.5977, 0.582, 0.5879, 0.5849, 0.6016, 0.6556, 0.687, 0.8439, 0.6731, 0.9426, 0.6338, 0.8147, 0.6499, 0.7933, 0.274, 0.1463, 0.3162, 0.15, 0.3035, 0.199, 0.267, 0.1817, 0.789, 0.5483, 0.846, 0.6136, 0.7962, 0.5397, 0.1486, 0.1201, 0.1471, 0.128, 0.1397, 0.1267, 0.1413, 0.119, 0.5435, 0.6673, 0.5435, 0.7087, 0.502, 0.7087, 0.502, 0.6673, 0.7737, 0.1089, 0.7407, 0.0002366, 0.7439, 0.03607, 0.7603, 0.1159, 0.1879, 0.1662, 0.186, 0.2047, 0.1612, 0.1846, 0.1694, 0.1623, 0.1925, 0.07841, 0.1937, 0.09969, 0.1769, 0.1005, 0.1728, 0.08371, 0.1937, 0.09969, 0.1916, 0.1153, 0.1764, 0.1145, 0.1769, 0.1005, 0.175, 0.1278, 0.1727, 0.1433, 0.1566, 0.1391, 0.16, 0.1242, 0.7784, 0.1956, 0.7948, 0.272, 0.808, 0.2686, 0.7905, 0.1929, 0.4589, 0.5242, 0.4593, 0.5244, 0.4592, 0.5248, 0.4588, 0.5246, 0.7914, 0.1902, 0.7737, 0.1089, 0.7603, 0.1159, 0.7783, 0.1936, 0.8086, 0.2654, 0.7914, 0.1902, 0.7783, 0.1936, 0.7966, 0.2684, 0.7407, 0.0002366, 0.7448, 0.06898, 0.7567, 0.07057, 0.7439, 0.03607, 0.1769, 0.1005, 0.1764, 0.1145, 0.1623, 0.1135, 0.1644, 0.1034, 0.1891, 0.1451, 0.1879, 0.1662, 0.1694, 0.1623, 0.1727, 0.1433, 0.1916, 0.1153, 0.1903, 0.1287, 0.175, 0.1278, 0.1764, 0.1145, 0.1727, 0.1433, 0.1694, 0.1623, 0.1528, 0.1561, 0.1566, 0.1391, 0.2424, 0.1432, 0.2376, 0.1703, 0.2114, 0.1642, 0.2142, 0.1381, 0.1519, 0.106, 0.1501, 0.1134, 0.1428, 0.112, 0.1439, 0.1056, 0.1501, 0.1134, 0.1486, 0.1201, 0.1413, 0.119, 0.1428, 0.112, 0.3035, 0.199, 0.3633, 0.2397, 0.3047, 0.269, 0.2254, 0.3011, 0.246, 0.257, 0.2415, 0.1175, 0.2424, 0.1432, 0.2142, 0.1381, 0.2159, 0.1181, 0.8053, 0.5467, 0.7407, 0.4874, 0.8346, 0.5103, 0.789, 0.5483, 0.1499, 0.09717, 0.1519, 0.106, 0.1439, 0.1056, 0.1446, 0.1004, 0.4593, 0.5244, 0.4563, 0.5263, 0.4581, 0.5177, 0.4592, 0.5248, 0.4563, 0.5263, 0.3858, 0.5829, 0.4155, 0.4679, 0.4581, 0.5177, 0.4589, 0.5242, 0.4588, 0.5246, 0.5226, 0.4672, 0.5453, 0.5829, 0.1728, 0.08371, 0.1769, 0.1005, 0.1644, 0.1034, 0.1595, 0.09093, 0.5435, 0.6249, 0.502, 0.6249, 0.502, 0.5834, 0.5435, 0.5834, 0.1471, 0.128, 0.1456, 0.137, 0.138, 0.1347, 0.1397, 0.1267, 0.7964, 0.5397, 0.7962, 0.5397, 0.846, 0.6136, 0.7407, 0.6299, 0.1456, 0.137, 0.1433, 0.1527, 0.1352, 0.1405, 0.138, 0.1347, 0.4593, 0.5244, 0.4589, 0.5242, 0.4563, 0.5263, 0.4563, 0.5263, 0.4589, 0.5242, 0.5453, 0.5829, 0.7963, 0.5398, 0.7964, 0.5397, 0.8053, 0.5467, 0.3858, 0.5829, 0.4563, 0.5263, 0.5453, 0.5829, 0.8346, 0.5103, 0.846, 0.6136, 0.789, 0.5483, 0.6485, 0.8792, 0.6455, 0.8053, 0.6338, 0.8147, 0.6731, 0.9426, 0.8053, 0.5467, 0.7964, 0.5397, 0.7407, 0.6299, 0.2703, 0.111, 0.3095, 0.1014, 0.3162, 0.15, 0.274, 0.1463, 0.7905, 0.1929, 0.7783, 0.1936, 0.7603, 0.1159, 0.7722, 0.122, 0.808, 0.2686, 0.7966, 0.2684, 0.7783, 0.1936, 0.7905, 0.1929, 0.6306, 0.7246, 0.6172, 0.7309, 0.6016, 0.6556, 0.6134, 0.6508, 0.7722, 0.122, 0.7603, 0.1159, 0.7439, 0.03607, 0.7567, 0.07057, 0.596, 0.5743, 0.5879, 0.5849, 0.5797, 0.5326, 0.5764, 0.4965, 0.8282, 0.3352, 0.8086, 0.2654, 0.7966, 0.2684, 0.8158, 0.3366, 0.6499, 0.7933, 0.6338, 0.8147, 0.6172, 0.7309, 0.6306, 0.7246, 0.6134, 0.6508, 0.6016, 0.6556, 0.5879, 0.5849, 0.596, 0.5743, 0.762, 0.1237, 0.7784, 0.1956, 0.7905, 0.1929, 0.7722, 0.122, 0.7448, 0.06898, 0.762, 0.1237, 0.7722, 0.122, 0.7567, 0.07057, 0.8518, 0.4869, 0.8118, 0.357, 0.8282, 0.3352, 0.8659, 0.3866, 0.4868, 0.1813, 0.4993, 0.1865, 0.5279, 0.1121, 0.5156, 0.1032, 0.4593, 0.2534, 0.4708, 0.258, 0.4993, 0.1865, 0.4868, 0.1813, 0.499, 0.1884, 0.4874, 0.1841, 0.4595, 0.2566, 0.4721, 0.2618, 0.6136, 0.6529, 0.6303, 0.7276, 0.6188, 0.7274, 0.6004, 0.6535, 0.8118, 0.357, 0.7948, 0.272, 0.8086, 0.2654, 0.8282, 0.3352, 0.7948, 0.272, 0.7784, 0.1956, 0.7914, 0.1902, 0.8086, 0.2654, 0.6188, 0.7274, 0.6377, 0.7946, 0.6499, 0.7933, 0.6306, 0.7246, 0.7963, 0.5398, 0.8053, 0.5467, 0.789, 0.5483, 0.7961, 0.5399, 0.7961, 0.5399, 0.789, 0.5483, 0.7962, 0.5397, 0.5811, 0.5739, 0.6004, 0.6535, 0.6134, 0.6508, 0.596, 0.5743, 0.6377, 0.7946, 0.6485, 0.8349, 0.687, 0.8439, 0.6499, 0.7933, 0.6455, 0.8053, 0.6303, 0.7276, 0.6172, 0.7309, 0.6338, 0.8147, 0.5896, 0.5261, 0.5977, 0.582, 0.5811, 0.5739, 0.5639, 0.4633, 0.5977, 0.582, 0.5896, 0.5261, 0.5797, 0.5326, 0.5879, 0.5849, 0.6303, 0.7276, 0.6455, 0.8053, 0.6377, 0.7946, 0.6188, 0.7274, 0.2058, 0.2105, 0.186, 0.2047, 0.1941, 0.09985, 0.2166, 0.0989, 0.5977, 0.582, 0.6136, 0.6529, 0.6004, 0.6535, 0.5811, 0.5739, 0.4428, 0.6565, 0.4432, 0.6564, 0.4435, 0.6568, 0.443, 0.6569, 0.1497, 0.1712, 0.1433, 0.1527, 0.152, 0.1061, 0.164, 0.1034, 0.5635, 0.0002366, 0.5553, 0.03528, 0.5378, 0.06766, 0.5498, 0.06774, 0.1044, 0.05358, 0.1136, 0.07893, 0.1095, 0.09641, 0.07899, 0.07929, 0.06502, 0.113, 0.1059, 0.1177, 0.1022, 0.1495, 0.06191, 0.1536, 0.0119, 0.0964, 0.06502, 0.113, 0.06191, 0.1536, 0.0002366, 0.1576, 0.03897, 0.04353, 0.07899, 0.07929, 0.06502, 0.113, 0.0119, 0.0964, 0.07899, 0.07929, 0.1095, 0.09641, 0.1059, 0.1177, 0.06502, 0.113, 0.09041, 0.0002374, 0.1044, 0.05358, 0.07899, 0.07929, 0.03897, 0.04353, 0.0002366, 0.1576, 0.06191, 0.1536, 0.07312, 0.1932, 0.01186, 0.2336, 0.06191, 0.1536, 0.1022, 0.1495, 0.1008, 0.1807, 0.07312, 0.1932, 0.07312, 0.1932, 0.1008, 0.1807, 0.1014, 0.1783, 0.09337, 0.2129, 0.1248, 0.09568, 0.1329, 0.1016, 0.13, 0.1082, 0.1222, 0.1051, 0.1222, 0.1051, 0.13, 0.1082, 0.1277, 0.1156, 0.1201, 0.1131, 0.1663, 0.0002366, 0.1398, 0.05021, 0.1044, 0.05358, 0.09041, 0.0002374, 0.3162, 0.15, 0.3853, 0.1559, 0.3633, 0.2397, 0.3035, 0.199, 0.3095, 0.1014, 0.3692, 0.07693, 0.3853, 0.1559, 0.3162, 0.15, 0.2279, 0.08101, 0.2415, 0.1175, 0.2159, 0.1181, 0.2172, 0.09868, 0.2153, 0.07786, 0.01186, 0.2336, 0.07312, 0.1932, 0.09337, 0.2129, 0.08753, 0.3104, 0.267, 0.1817, 0.3035, 0.199, 0.246, 0.257, 0.2284, 0.2289, 0.2181, 0.2094, 0.2376, 0.1703, 0.2703, 0.111, 0.274, 0.1463, 0.2424, 0.1432, 0.2415, 0.1175, 0.1433, 0.1527, 0.1497, 0.1712, 0.1291, 0.1781, 0.1283, 0.1554, 0.1595, 0.09093, 0.1499, 0.09717, 0.1435, 0.09163, 0.1499, 0.08061, 0.1352, 0.1405, 0.1433, 0.1527, 0.1283, 0.1554, 0.1294, 0.1411, 0.762, 0.1237, 0.7448, 0.06898, 0.7407, 0.0002366, 0.7737, 0.1089, 0.5226, 0.4672, 0.4592, 0.5248, 0.4581, 0.5177, 0.4588, 0.5246, 0.4592, 0.5248, 0.5226, 0.4672, 0.7962, 0.5397, 0.7964, 0.5397, 0.7963, 0.5398, 0.7961, 0.5399, 0.5896, 0.5261, 0.5639, 0.4633, 0.5764, 0.4965, 0.5797, 0.5326, 0.186, 0.2047, 0.2058, 0.2105, 0.207, 0.2393, 0.1649, 0.2361, 0.4692, 0.7843, 0.4676, 0.8004, 0.5059, 0.7546, 0.5283, 0.8488, 0.443, 0.6569, 0.4435, 0.6568, 0.4363, 0.6557, 0.445, 0.6539, 0.445, 0.6539, 0.4363, 0.6557, 0.3865, 0.6131, 0.5015, 0.5834, 0.1764, 0.1145, 0.175, 0.1278, 0.16, 0.1242, 0.1623, 0.1135, 0.5156, 0.1032, 0.5279, 0.1121, 0.5553, 0.03528, 0.5635, 0.0002366, 0.1343, 0.08953, 0.136, 0.09685, 0.1329, 0.1016, 0.1248, 0.09568, 0.1398, 0.05021, 0.1341, 0.07423, 0.1136, 0.07893, 0.1044, 0.05358, 0.5435, 0.6668, 0.502, 0.6668, 0.502, 0.6253, 0.5435, 0.6253, 0.7289, 0.5048, 0.6875, 0.5048, 0.6875, 0.4633, 0.7289, 0.4633, 0.4428, 0.6565, 0.5015, 0.7429, 0.3858, 0.7202, 0.4432, 0.6564, 0.4763, 0.7934, 0.3858, 0.8488, 0.4023, 0.7434, 0.4761, 0.7936, 0.1903, 0.1287, 0.1891, 0.1451, 0.1727, 0.1433, 0.175, 0.1278, 0.116, 0.1319, 0.1239, 0.1319, 0.1238, 0.1386, 0.113, 0.1508, 0.1201, 0.1131, 0.1277, 0.1156, 0.1257, 0.1236, 0.118, 0.1219, 0.118, 0.1219, 0.1257, 0.1236, 0.1239, 0.1319, 0.116, 0.1319, 0.1694, 0.1623, 0.1612, 0.1846, 0.1497, 0.1712, 0.1528, 0.1561, 0.443, 0.6569, 0.445, 0.6539, 0.4428, 0.6565, 0.445, 0.6539, 0.5015, 0.7429, 0.4428, 0.6565, 0.5015, 0.5834, 0.5015, 0.7429, 0.445, 0.6539, 0.5059, 0.7546, 0.4676, 0.8004, 0.4023, 0.7434, 0.4676, 0.8004, 0.4761, 0.7936, 0.4023, 0.7434, 0.4761, 0.7935, 0.4692, 0.7843, 0.4763, 0.7934, 0.4692, 0.7843, 0.3858, 0.8488, 0.4763, 0.7934, 0.5283, 0.8488, 0.3858, 0.8488, 0.4692, 0.7843, 0.4434, 0.3436, 0.4331, 0.3326, 0.4195, 0.4064, 0.3858, 0.4667, 0.5639, 0.3625, 0.6035, 0.3588, 0.62, 0.3202, 0.608, 0.3172, 0.4595, 0.2566, 0.4874, 0.1841, 0.4993, 0.1865, 0.4708, 0.258, 0.4331, 0.3326, 0.4595, 0.2566, 0.4708, 0.258, 0.4423, 0.3229, 0.4195, 0.4064, 0.4331, 0.3326, 0.4423, 0.3229, 0.4258, 0.3618, 0.4874, 0.1841, 0.5153, 0.1165, 0.5279, 0.1121, 0.4993, 0.1865, 0.5153, 0.1165, 0.5378, 0.06766, 0.5553, 0.03528, 0.5279, 0.1121, 0.6926, 0.1065, 0.7231, 0.03155, 0.7147, 0.06705, 0.6991, 0.118, 0.5973, 0.403, 0.6108, 0.3298, 0.62, 0.3202, 0.6035, 0.3588, 0.6369, 0.2542, 0.6644, 0.1808, 0.6752, 0.1861, 0.648, 0.256, 0.6108, 0.3298, 0.6369, 0.2542, 0.648, 0.256, 0.62, 0.3202, 0.6644, 0.1808, 0.6926, 0.1065, 0.6991, 0.118, 0.6752, 0.1861, 0.6641, 0.1817, 0.6752, 0.1861, 0.6991, 0.118, 0.6899, 0.1137, 0.4302, 0.3198, 0.4423, 0.3229, 0.4708, 0.258, 0.4593, 0.2534, 0.5252, 0.1195, 0.5153, 0.1165, 0.4874, 0.1841, 0.499, 0.1884, 0.3858, 0.3655, 0.4258, 0.3618, 0.4423, 0.3229, 0.4302, 0.3198, 0.4721, 0.2618, 0.4595, 0.2566, 0.4331, 0.3326, 0.4434, 0.3436, 0.5498, 0.06774, 0.5378, 0.06766, 0.5153, 0.1165, 0.5252, 0.1195, 0.3858, 0.4667, 0.3858, 0.3655, 0.4302, 0.3198, 0.4434, 0.3436, 0.4434, 0.3436, 0.4302, 0.3198, 0.4593, 0.2534, 0.4721, 0.2618, 0.4721, 0.2618, 0.4593, 0.2534, 0.4868, 0.1813, 0.499, 0.1884, 0.499, 0.1884, 0.4868, 0.1813, 0.5156, 0.1032, 0.5252, 0.1195, 0.5252, 0.1195, 0.5156, 0.1032, 0.5635, 0.0002366, 0.5498, 0.06774, 0.4432, 0.6564, 0.3858, 0.7202, 0.4435, 0.6568, 0.3865, 0.6131, 0.4363, 0.6557, 0.3858, 0.7202, 0.3858, 0.7202, 0.4363, 0.6557, 0.4435, 0.6568, 0.7058, 0.05919, 0.7147, 0.06705, 0.7231, 0.03155, 0.7402, 0.0002366, 0.4761, 0.7936, 0.476, 0.7936, 0.4761, 0.7935, 0.4763, 0.7934, 0.4761, 0.7935, 0.476, 0.7936, 0.4676, 0.8004, 0.4692, 0.7843, 0.476, 0.7936, 0.4761, 0.7936, 0.4676, 0.8004, 0.6369, 0.2516, 0.648, 0.256, 0.6752, 0.1861, 0.6641, 0.1817, 0.6498, 0.2595, 0.6369, 0.2542, 0.6108, 0.3298, 0.6212, 0.3408, 0.6212, 0.3408, 0.6108, 0.3298, 0.5973, 0.403, 0.5639, 0.4628, 0.608, 0.3172, 0.62, 0.3202, 0.648, 0.256, 0.6369, 0.2516, 0.7402, 0.0002366, 0.7231, 0.03155, 0.6926, 0.1065, 0.7077, 0.1081, 0.7077, 0.1081, 0.6926, 0.1065, 0.6644, 0.1808, 0.6775, 0.1853, 0.7058, 0.05919, 0.7402, 0.0002366, 0.7077, 0.1081, 0.6899, 0.1137, 0.6899, 0.1137, 0.6991, 0.118, 0.7147, 0.06705, 0.7058, 0.05919, 0.6775, 0.1853, 0.6644, 0.1808, 0.6369, 0.2542, 0.6498, 0.2595, 0.6899, 0.1137, 0.7077, 0.1081, 0.6775, 0.1853, 0.6641, 0.1817, 0.6641, 0.1817, 0.6775, 0.1853, 0.6498, 0.2595, 0.6369, 0.2516, 0.6369, 0.2516, 0.6498, 0.2595, 0.6212, 0.3408, 0.608, 0.3172, 0.608, 0.3172, 0.6212, 0.3408, 0.5639, 0.4628, 0.5639, 0.3625, 0.2254, 0.3011, 0.2721, 0.9904, 0.1342, 0.9998, 0.08753, 0.3104, 0.1014, 0.1783, 0.113, 0.07947, 0.1246, 0.09533, 0.113, 0.1508, 0.1257, 0.1236, 0.1327, 0.1252, 0.131, 0.1332, 0.1239, 0.1319, 0.1238, 0.1386, 0.1294, 0.1411, 0.1283, 0.1554, 0.113, 0.1508, 0.1239, 0.1319, 0.131, 0.1332, 0.1294, 0.1411, 0.1238, 0.1386, 0.2643, 0.03746, 0.2418, 0.06172, 0.2219, 0.05024, 0.2434, 0.001491, 0.2254, 0.3011, 0.207, 0.2393, 0.2284, 0.2289, 0.246, 0.257, 0.08753, 0.3104, 0.1649, 0.2361, 0.207, 0.2393, 0.2254, 0.3011, 0.09337, 0.2129, 0.1383, 0.2044, 0.1649, 0.2361, 0.08753, 0.3104, 0.7948, 0.272, 0.8118, 0.357, 0.8236, 0.3475, 0.808, 0.2686, 0.8236, 0.3475, 0.8158, 0.3366, 0.7966, 0.2684, 0.808, 0.2686, 0.1277, 0.1156, 0.1346, 0.1175, 0.1327, 0.1252, 0.1257, 0.1236, 0.8118, 0.357, 0.8518, 0.4869, 0.8268, 0.4224, 0.8236, 0.3475, 0.8659, 0.3866, 0.8282, 0.3352, 0.8158, 0.3366, 0.8268, 0.3775, 0.8268, 0.4224, 0.8268, 0.3775, 0.8158, 0.3366, 0.8236, 0.3475, 0.7407, 0.4874, 0.8053, 0.5467, 0.7407, 0.6299, 0.1398, 0.05021, 0.1624, 0.0661, 0.1499, 0.08061, 0.1341, 0.07423, 0.1341, 0.07423, 0.1499, 0.08061, 0.1435, 0.09163, 0.1343, 0.08953, 0.13, 0.1082, 0.1365, 0.1104, 0.1346, 0.1175, 0.1277, 0.1156, 0.1329, 0.1016, 0.1384, 0.1041, 0.1365, 0.1104, 0.13, 0.1082, 0.1014, 0.1783, 0.1291, 0.1781, 0.1383, 0.2044, 0.09337, 0.2129, 0.113, 0.1508, 0.1283, 0.1554, 0.1291, 0.1781, 0.1014, 0.1783, 0.1663, 0.0002366, 0.1873, 0.05067, 0.1624, 0.0661, 0.1398, 0.05021, 0.2434, 0.001491, 0.2219, 0.05024, 0.1873, 0.05067, 0.1663, 0.0002366, 0.136, 0.09685, 0.1403, 0.09878, 0.1384, 0.1041, 0.1329, 0.1016, 0.1343, 0.08953, 0.1435, 0.09163, 0.1403, 0.09878, 0.136, 0.09685, 0.3194, 0.01762, 0.3692, 0.07693, 0.3095, 0.1014, 0.2643, 0.03746, 0.2434, 0.001491, 0.274, 0.1463, 0.267, 0.1817, 0.2376, 0.1703, 0.2424, 0.1432, 0.1612, 0.1846, 0.186, 0.2047, 0.1649, 0.2361, 0.1383, 0.2044, 0.2279, 0.08101, 0.2153, 0.07786, 0.2219, 0.05024, 0.2418, 0.06172, 0.2058, 0.2105, 0.2181, 0.2094, 0.2284, 0.2289, 0.207, 0.2393, 0.1428, 0.112, 0.1413, 0.119, 0.1346, 0.1175, 0.1365, 0.1104, 0.1413, 0.119, 0.1397, 0.1267, 0.1327, 0.1252, 0.1346, 0.1175, 0.1728, 0.08371, 0.1595, 0.09093, 0.1499, 0.08061, 0.1624, 0.0661, 0.1439, 0.1056, 0.1428, 0.112, 0.1365, 0.1104, 0.1384, 0.1041, 0.1497, 0.1712, 0.1612, 0.1846, 0.1383, 0.2044, 0.1291, 0.1781, 0.1446, 0.1004, 0.1439, 0.1056, 0.1384, 0.1041, 0.1403, 0.09878, 0.1925, 0.07841, 0.1728, 0.08371, 0.1624, 0.0661, 0.1873, 0.05067, 0.2153, 0.07786, 0.1925, 0.07841, 0.1873, 0.05067, 0.2219, 0.05024, 0.1499, 0.09717, 0.1446, 0.1004, 0.1403, 0.09878, 0.1435, 0.09163, 0.138, 0.1347, 0.1352, 0.1405, 0.1294, 0.1411, 0.131, 0.1332, 0.1397, 0.1267, 0.138, 0.1347, 0.131, 0.1332, 0.1327, 0.1252, 0.2376, 0.1703, 0.2181, 0.2094, 0.2058, 0.2105, 0.2082, 0.1894, 0.2114, 0.1642, 0.3095, 0.1014, 0.2703, 0.111, 0.2415, 0.1175, 0.2279, 0.08101, 0.2418, 0.06172, 0.2643, 0.03746])
me_cube_001.materials.append(mat_material_002)
me_cube_001.use_remesh_preserve_volume = False
me_cube_001.use_remesh_preserve_attributes = False
me_cube_001.use_mirror_vertex_groups = False
me_cube_001.update()
me_cube_003 = bpy.data.meshes.new('Cube.003')
me_cube_003.from_pydata([(-1.0, -0.8834, -1.0), (-0.7334, -0.8834, 1.0), (-1.0, 1.117, -1.0), (-0.7334, 1.117, 1.0), (1.0, -0.8834, -1.0), (0.7334, -0.8834, 1.0), (1.0, 1.117, -1.0), (0.7334, 1.117, 1.0)], [], [(1, 3, 2, 0), (3, 7, 6, 2), (7, 5, 4, 6), (5, 1, 0, 4), (0, 2, 6, 4), (5, 7, 3, 1)])
_uv = me_cube_003.uv_layers.new(name='UVMap')
_uv.uv.foreach_set('vector', [0.0, 0.0, 1.0, 0.0, 1.0, 1.0, 0.0, 1.0, 0.0, 0.0, 1.0, 0.0, 1.0, 1.0, 0.0, 1.0, 0.0, 0.0, 1.0, 0.0, 1.0, 1.0, 0.0, 1.0, 0.0, 0.0, 1.0, 0.0, 1.0, 1.0, 0.0, 1.0, 0.0, 0.0, 1.0, 0.0, 1.0, 1.0, 0.0, 1.0, 0.0, 0.0, 1.0, 0.0, 1.0, 1.0, 0.0, 1.0])
me_cube_003.materials.append(mat_material)
me_cube_003.use_remesh_preserve_volume = False
me_cube_003.use_remesh_preserve_attributes = False
me_cube_003.use_mirror_vertex_groups = False
me_cube_003.update()

# ---- objects
ob_cube_003 = bpy.data.objects.new('Cube.003', me_cube)
ob_cube_001 = bpy.data.objects.new('Cube.001', me_cube_002)
ob_cube = bpy.data.objects.new('Cube', me_cube_001)
ob_lamp = bpy.data.objects.new('Lamp', light_lamp)
ob_camera = bpy.data.objects.new('Camera', cam_camera)
ob_cube_002 = bpy.data.objects.new('Cube.002', me_cube_003)

# ---- transforms, parenting, visibility, modifiers, constraints
ob_cube_003.location = (0.03229, 0.006857, 1.031)
ob_cube_003.scale = (0.35, 0.35, 0.15)
ob_cube_003.lineart.crease_threshold = 0.0
ob_cube_001.location = (0.0291, 0.468, 0.5826)
ob_cube_001.scale = (0.75, 0.175, 0.2)
ob_cube_001.lineart.crease_threshold = 0.0
ob_cube.location = (0.05034, 0.01454, 0.7599)
ob_cube.scale = (0.8, 0.8, 0.2)
ob_cube.lineart.crease_threshold = 0.0
ob_lamp.location = (0.0, 5.756, 4.595)
ob_lamp.rotation_euler = (0.6503, 0.05522, 1.866)
ob_lamp.lock_rotations_4d = False
ob_lamp.empty_display_type = 'ARROWS'
ob_lamp.color = (0.0, 0.0, 0.0, 0.0)
ob_lamp.lineart.crease_threshold = 0.0
ob_camera.location = (-3.052, 0.1473, 11.99)
ob_camera.rotation_euler = (0.3491, 0.0, 4.712)
ob_camera.lock_rotations_4d = False
ob_camera.empty_display_type = 'ARROWS'
ob_camera.color = (0.0, 0.0, 0.0, 0.0)
ob_camera.display_type = 'WIRE'
ob_camera.lineart.crease_threshold = 0.0
ob_cube_002.location = (0.0291, -0.4929, 0.5826)
ob_cube_002.scale = (0.75, 0.175, 0.2)
ob_cube_002.lineart.crease_threshold = 0.0

# ---- collection membership
col_collection_1.objects.link(ob_cube_003)
col_collection_1.objects.link(ob_cube_001)
col_collection_1.objects.link(ob_cube)
col_collection_1.objects.link(ob_lamp)
col_collection_1.objects.link(ob_camera)
col_collection_1.objects.link(ob_cube_002)

# ---- scene / render settings (as saved in the file)
scene.camera = ob_camera
scene.frame_start = 1; scene.frame_end = 250; scene.frame_set(3)
scene.render.engine = 'BLENDER_EEVEE_NEXT'
scene.render.resolution_percentage = 50
scene.render.dither_intensity = 0.0
scene.cycles.use_denoising = False
scene.cycles.samples = 10
scene.cycles.sampling_pattern = 'TABULATED_SOBOL'
scene.cycles.light_sampling_threshold = 0.0
scene.cycles.use_adaptive_sampling = False
scene.cycles.use_light_tree = False
scene.cycles.blur_glossy = 0.0
scene.cycles.pixel_filter_type = 'GAUSSIAN'
scene.cycles.sample_clamp_indirect = 0.0
scene.view_settings.view_transform = 'Standard'
bpy.context.view_layer.update()
